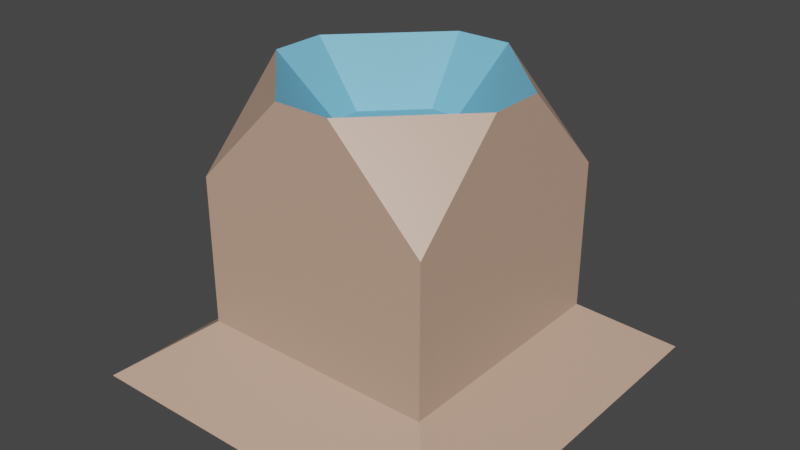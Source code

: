 # Source: Obstacle.blend  (saved by Blender 2.82.7; exported with 4.5.12 LTS)
import bpy
from mathutils import Matrix  # noqa: F401  (used for matrix-valued properties, if any)

bpy.ops.wm.read_factory_settings(use_empty=True)
scene = bpy.context.scene
scene.name = 'Scene'

# ---- collections
col_collection = bpy.data.collections.new('Collection'); scene.collection.children.link(col_collection)

# ---- materials (node trees are filled in below, after node groups)
mat_material = bpy.data.materials.new('Material')
mat_material.alpha_threshold = 0.0
mat_material.use_transparent_shadow = False
mat_material.line_color = (0.0, 0.0, 0.0, 1.0)
mat_outerway = bpy.data.materials.new('outerWay')
mat_outerway.use_transparent_shadow = False
mat_innerway = bpy.data.materials.new('innerWay')
mat_innerway.use_transparent_shadow = False
mat_surround = bpy.data.materials.new('surround')
mat_surround.use_transparent_shadow = False

# ---- material node trees
mat_material.use_nodes = True; mat_material.node_tree.nodes.clear()
_N = mat_material.node_tree.nodes; _L = mat_material.node_tree.links
n0 = _N.new('ShaderNodeOutputMaterial'); n0.name = 'Material Output'; n0.location = (300, 300)
n1 = _N.new('ShaderNodeBsdfPrincipled'); n1.name = 'Principled BSDF'; n1.location = (10, 300)
n1.distribution = 'GGX'
n1.subsurface_method = 'BURLEY'
n1.inputs[0].default_value = (0.5841, 0.3813, 0.2789, 1.0)
n1.inputs[2].default_value = 0.4
n1.inputs[3].default_value = 1.45
n1.inputs[27].default_value = (0.0, 0.0, 0.0, 1.0)
n1.inputs[28].default_value = 1.0
_L.new(n1.outputs[0], n0.inputs[0])
n0.is_active_output = True
mat_outerway.use_nodes = True; mat_outerway.node_tree.nodes.clear()
_N = mat_outerway.node_tree.nodes; _L = mat_outerway.node_tree.links
n0 = _N.new('ShaderNodeOutputMaterial'); n0.name = 'Material Output'; n0.location = (300, 300)
n1 = _N.new('ShaderNodeBsdfPrincipled'); n1.name = 'Principled BSDF'; n1.location = (10, 300)
n1.distribution = 'GGX'
n1.subsurface_method = 'BURLEY'
n1.inputs[0].default_value = (0.1878, 0.5271, 0.7454, 1.0)
n1.inputs[3].default_value = 1.45
n1.inputs[27].default_value = (0.0, 0.0, 0.0, 1.0)
n1.inputs[28].default_value = 1.0
_L.new(n1.outputs[0], n0.inputs[0])
n0.is_active_output = True
mat_innerway.use_nodes = True; mat_innerway.node_tree.nodes.clear()
_N = mat_innerway.node_tree.nodes; _L = mat_innerway.node_tree.links
n0 = _N.new('ShaderNodeOutputMaterial'); n0.name = 'Material Output'; n0.location = (300, 300)
n1 = _N.new('ShaderNodeBsdfPrincipled'); n1.name = 'Principled BSDF'; n1.location = (10, 300)
n1.distribution = 'GGX'
n1.subsurface_method = 'BURLEY'
n1.inputs[0].default_value = (0.1878, 0.5271, 0.7454, 1.0)
n1.inputs[3].default_value = 1.45
n1.inputs[27].default_value = (0.0, 0.0, 0.0, 1.0)
n1.inputs[28].default_value = 1.0
_L.new(n1.outputs[0], n0.inputs[0])
n0.is_active_output = True
mat_surround.use_nodes = True; mat_surround.node_tree.nodes.clear()
_N = mat_surround.node_tree.nodes; _L = mat_surround.node_tree.links
n0 = _N.new('ShaderNodeOutputMaterial'); n0.name = 'Material Output'; n0.location = (300, 300)
n1 = _N.new('ShaderNodeBsdfPrincipled'); n1.name = 'Principled BSDF'; n1.location = (10, 300)
n1.distribution = 'GGX'
n1.subsurface_method = 'BURLEY'
n1.inputs[0].default_value = (0.5841, 0.3813, 0.2789, 1.0)
n1.inputs[3].default_value = 1.45
n1.inputs[27].default_value = (0.0, 0.0, 0.0, 1.0)
n1.inputs[28].default_value = 1.0
_L.new(n1.outputs[0], n0.inputs[0])
n0.is_active_output = True

# ---- world
world_world = bpy.data.worlds.new('World'); scene.world = world_world
world_world.use_nodes = True; world_world.node_tree.nodes.clear()
_N = world_world.node_tree.nodes; _L = world_world.node_tree.links
n0 = _N.new('ShaderNodeOutputWorld'); n0.name = 'World Output'; n0.location = (300, 300)
n1 = _N.new('ShaderNodeBackground'); n1.name = 'Background'; n1.location = (10, 300)
n1.inputs[0].default_value = (0.05088, 0.05088, 0.05088, 1.0)
_L.new(n1.outputs[0], n0.inputs[0])
n0.is_active_output = True
world_world.color = (0.05088, 0.05088, 0.05088)
world_world.use_sun_shadow = False
world_world.sun_shadow_jitter_overblur = 0.0

# ---- meshes
me_cube = bpy.data.meshes.new('Cube')
me_cube.from_pydata([(1.0, 1.0, -1.0), (-1.0, 1.0, -1.0), (1.0, -1.0, -1.0), (-1.0, -1.0, -1.0), (1.0, 0.2329, 1.0), (-1.0, 0.2329, 1.0), (-1.0, -0.2329, 1.0), (1.0, -0.2329, 1.0), (0.2329, -1.0, 1.0), (1.0, -1.0, 0.2329), (-0.2329, -1.0, 1.0), (-1.0, -1.0, 0.2329), (1.0, 0.0, -1.0), (1.0, 0.0, 1.0), (0.2329, 1.0, 1.0), (1.0, 1.0, 0.2329), (0.0, 1.0, -1.0), (0.0, -1.0, -1.0), (0.0, -1.0, 1.0), (-0.5298, 0.0, 0.5191), (0.0, 1.0, 1.0), (-1.0, 0.0, -1.0), (-1.0, 0.0, 1.0), (-0.2329, 1.0, 1.0), (-1.0, 1.0, 0.2329), (-1.608, -1.608, -1.456), (1.608, 0.0, -1.456), (1.608, -1.608, -1.456), (0.0, -1.608, -1.456), (1.608, 1.608, -1.456), (0.0, 1.608, -1.456), (-1.608, 0.0, -1.456), (0.0, 0.0, -1.456), (-1.608, 1.608, -1.456), (-0.5298, -0.1234, 0.5191), (0.5298, 0.1234, 0.5191), (0.1234, 0.5298, 0.5191), (0.5298, -0.1234, 0.5191), (0.1234, -0.5298, 0.5191), (0.5298, 0.0, 0.5191), (-0.5298, 0.1234, 0.5191), (-0.1234, 0.5298, 0.5191), (0.0, 0.0, 0.5191), (-0.1234, -0.5298, 0.5191), (0.0, -0.5298, 0.5191), (0.0, 0.5298, 0.5191)], [], [(7, 13, 39, 37), (0, 12, 26, 29), (12, 2, 27, 26), (21, 22, 5, 24, 1), (12, 0, 15, 4, 13), (7, 8, 9), (12, 13, 7, 9, 2), (21, 1, 33, 31), (1, 16, 30, 33), (20, 23, 41, 45), (4, 15, 14), (5, 23, 24), (14, 20, 45, 36), (22, 6, 34, 19), (21, 3, 11, 6, 22), (2, 9, 8, 18, 17), (0, 16, 20, 14, 15), (6, 11, 10), (3, 17, 18, 10, 11), (1, 24, 23, 20, 16), (32, 28, 25, 31), (32, 26, 27, 28), (32, 31, 33, 30), (32, 30, 29, 26), (3, 21, 31, 25), (17, 3, 25, 28), (2, 17, 28, 27), (16, 0, 29, 30), (19, 42, 45, 41, 40), (19, 34, 43, 44, 42), (39, 35, 36, 45, 42), (39, 42, 44, 38, 37), (18, 8, 38, 44), (5, 22, 19, 40), (13, 4, 35, 39), (4, 14, 36, 35), (10, 18, 44, 43), (8, 7, 37, 38), (6, 10, 43, 34), (23, 5, 40, 41)])
me_cube.polygons.foreach_set('material_index', [1, 3, 3, 0, 0, 0, 0, 3, 3, 1, 0, 0, 1, 1, 0, 0, 0, 0, 0, 0, 0, 0, 0, 0, 3, 3, 3, 3, 2, 2, 2, 2, 1, 1, 1, 1, 1, 1, 1, 1])
_uv = me_cube.uv_layers.new(name='UVMap')
_uv.uv.foreach_set('vector', [0.625, 0.6541, 0.625, 0.625, 0.625, 0.625, 0.625, 0.6541, 0.375, 0.75, 0.375, 0.625, 0.375, 0.625, 0.375, 0.75, 0.375, 0.625, 0.375, 0.75, 0.375, 0.75, 0.375, 0.625, 0.375, 0.625, 0.625, 0.625, 0.625, 0.6541, 0.5291, 0.75, 0.375, 0.75, 0.375, 0.625, 0.375, 0.75, 0.5291, 0.75, 0.625, 0.6541, 0.625, 0.625, 0.625, 0.6541, 0.625, 0.75, 0.5291, 0.75, 0.375, 0.625, 0.625, 0.625, 0.625, 0.6541, 0.5291, 0.75, 0.375, 0.75, 0.375, 0.625, 0.375, 0.75, 0.375, 0.75, 0.375, 0.625, 0.375, 0.75, 0.375, 0.875, 0.375, 0.875, 0.375, 0.75, 0.625, 0.875, 0.625, 0.8459, 0.625, 0.8459, 0.625, 0.875, 0.625, 0.6541, 0.5291, 0.75, 0.625, 0.75, 0.625, 0.6541, 0.625, 0.75, 0.5291, 0.75, 0.625, 0.8459, 0.625, 0.875, 0.625, 0.875, 0.625, 0.8459, 0.625, 0.625, 0.625, 0.6541, 0.625, 0.6541, 0.625, 0.625, 0.375, 0.625, 0.375, 0.75, 0.5291, 0.75, 0.625, 0.6541, 0.625, 0.625, 0.375, 0.75, 0.5291, 0.75, 0.625, 0.8459, 0.625, 0.875, 0.375, 0.875, 0.375, 0.75, 0.375, 0.875, 0.625, 0.875, 0.625, 0.8459, 0.5291, 0.75, 0.625, 0.6541, 0.5291, 0.75, 0.625, 0.75, 0.375, 0.75, 0.375, 0.875, 0.625, 0.875, 0.625, 0.8459, 0.5291, 0.75, 0.375, 0.75, 0.5291, 0.75, 0.625, 0.8459, 0.625, 0.875, 0.375, 0.875, 0.25, 0.625, 0.25, 0.75, 0.375, 0.75, 0.375, 0.625, 0.25, 0.625, 0.375, 0.625, 0.375, 0.75, 0.25, 0.75, 0.25, 0.625, 0.375, 0.625, 0.375, 0.75, 0.25, 0.75, 0.25, 0.625, 0.25, 0.75, 0.375, 0.75, 0.375, 0.625, 0.375, 0.75, 0.375, 0.625, 0.375, 0.625, 0.375, 0.75, 0.375, 0.875, 0.375, 0.75, 0.375, 0.75, 0.375, 0.875, 0.375, 0.75, 0.375, 0.875, 0.375, 0.875, 0.375, 0.75, 0.375, 0.875, 0.375, 0.75, 0.375, 0.75, 0.375, 0.875, 0.625, 0.625, 0.75, 0.625, 0.75, 0.75, 0.7209, 0.75, 0.625, 0.6541, 0.625, 0.625, 0.625, 0.6541, 0.7209, 0.75, 0.75, 0.75, 0.75, 0.625, 0.625, 0.625, 0.625, 0.6541, 0.7209, 0.75, 0.75, 0.75, 0.75, 0.625, 0.625, 0.625, 0.75, 0.625, 0.75, 0.75, 0.7209, 0.75, 0.625, 0.6541, 0.625, 0.875, 0.625, 0.8459, 0.625, 0.8459, 0.625, 0.875, 0.625, 0.6541, 0.625, 0.625, 0.625, 0.625, 0.625, 0.6541, 0.625, 0.625, 0.625, 0.6541, 0.625, 0.6541, 0.625, 0.625, 0.625, 0.6541, 0.625, 0.75, 0.625, 0.75, 0.625, 0.6541, 0.625, 0.8459, 0.625, 0.875, 0.625, 0.875, 0.625, 0.8459, 0.625, 0.75, 0.625, 0.6541, 0.625, 0.6541, 0.625, 0.75, 0.625, 0.6541, 0.625, 0.75, 0.625, 0.75, 0.625, 0.6541, 0.625, 0.75, 0.625, 0.6541, 0.625, 0.6541, 0.625, 0.75])
me_cube.materials.append(mat_material)
me_cube.materials.append(mat_outerway)
me_cube.materials.append(mat_innerway)
me_cube.materials.append(mat_surround)
me_cube.use_remesh_preserve_volume = False
me_cube.use_remesh_preserve_attributes = False
me_cube.use_mirror_vertex_groups = False
me_cube.update()

# ---- objects
ob_cube = bpy.data.objects.new('Cube', me_cube)

# ---- transforms, parenting, visibility, modifiers, constraints
ob_cube.location = (0.0, 0.0, 0.0)
ob_cube.lock_rotations_4d = False
ob_cube.empty_display_type = 'ARROWS'
ob_cube.lineart.crease_threshold = 0.0

# ---- collection membership
col_collection.objects.link(ob_cube)

# ---- scene / render settings (as saved in the file)
scene.frame_start = 1; scene.frame_end = 250; scene.frame_set(1)
scene.render.engine = 'BLENDER_EEVEE_NEXT'
scene.cycles.use_denoising = False
scene.cycles.samples = 128
scene.cycles.sampling_pattern = 'TABULATED_SOBOL'
scene.cycles.use_adaptive_sampling = False
scene.cycles.use_light_tree = False
scene.view_settings.view_transform = 'Filmic'
bpy.context.view_layer.update()

# ---- added for rendering (the .blend has no active camera and no usable light): camera, sun
cam_auto = bpy.data.cameras.new('AutoCamera')
cam_auto.lens = 50.0
cam_auto.sensor_width = 36.0
cam_auto.clip_end = 1000.0
ob_auto_camera = bpy.data.objects.new('AutoCamera', cam_auto)
scene.collection.objects.link(ob_auto_camera)
ob_auto_camera.location = (4.78163, -5.73795, 3.59743)
ob_auto_camera.rotation_euler = (1.09748, -7.21219e-08, 0.694738)
scene.camera = ob_auto_camera
light_auto_sun = bpy.data.lights.new('AutoSun', 'SUN')
light_auto_sun.energy = 3.0
light_auto_sun.angle = 0.0523599
ob_auto_sun = bpy.data.objects.new('AutoSun', light_auto_sun)
scene.collection.objects.link(ob_auto_sun)
ob_auto_sun.rotation_euler = (0.872665, 0.174533, 0.523599)
bpy.context.view_layer.update()
